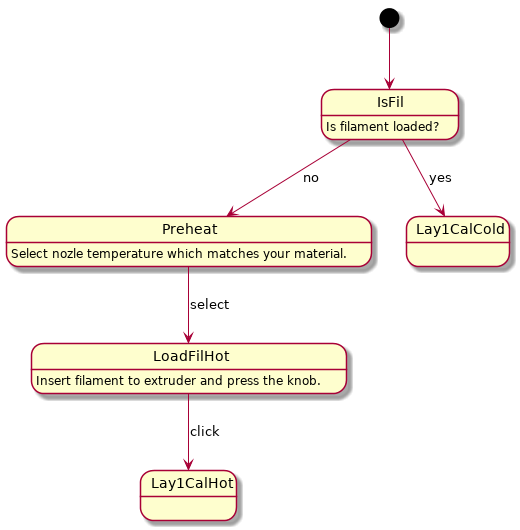

The diagram above was rendered by PlantUML. Its source (embedded in the PNG):
@startuml

[*] --> IsFil
IsFil : Is filament loaded?
Preheat : Select nozle temperature which matches your material.
LoadFilHot : Insert filament to extruder and press the knob.

IsFil   --> Lay1CalCold : yes
IsFil   --> Preheat    : no
Preheat --> LoadFilHot : select
LoadFilHot --> Lay1CalHot : click
@enduml